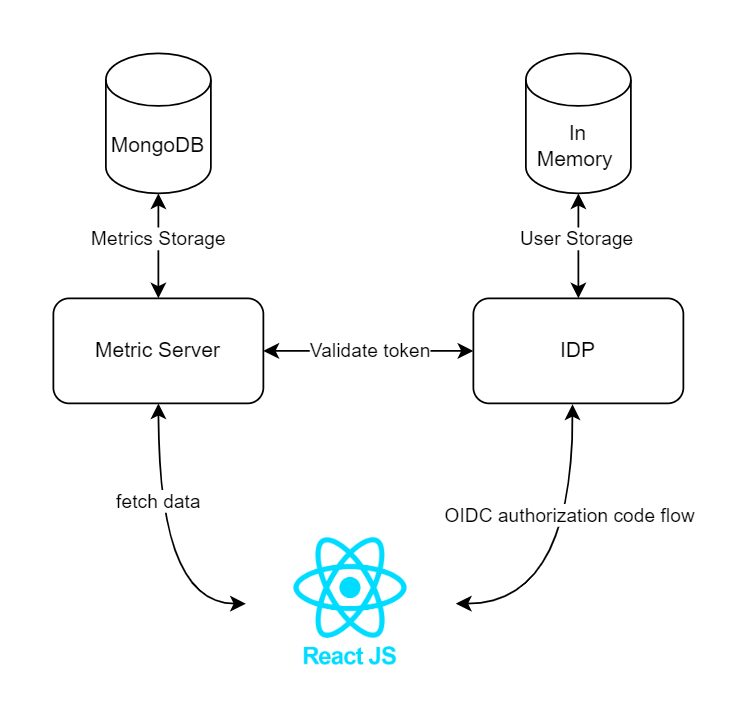

The diagram above was exported from draw.io. Its source (the exported page's mxGraphModel, read from the mxfile embedded in the PNG):
<mxGraphModel dx="819" dy="433" grid="1" gridSize="10" guides="1" tooltips="1" connect="1" arrows="1" fold="1" page="1" pageScale="1" pageWidth="827" pageHeight="1169" math="0" shadow="0">
  <root>
    <mxCell id="0" />
    <mxCell id="1" parent="0" />
    <mxCell id="s5XswM8X9bMI_slxf1cL-1" value="MongoDB" style="shape=cylinder3;whiteSpace=wrap;html=1;boundedLbl=1;backgroundOutline=1;size=15;" vertex="1" parent="1">
      <mxGeometry x="140" y="270" width="60" height="80" as="geometry" />
    </mxCell>
    <mxCell id="s5XswM8X9bMI_slxf1cL-5" style="edgeStyle=orthogonalEdgeStyle;rounded=0;orthogonalLoop=1;jettySize=auto;html=1;entryX=0.5;entryY=1;entryDx=0;entryDy=0;entryPerimeter=0;startArrow=classic;startFill=1;" edge="1" parent="1" source="s5XswM8X9bMI_slxf1cL-2" target="s5XswM8X9bMI_slxf1cL-1">
      <mxGeometry relative="1" as="geometry" />
    </mxCell>
    <mxCell id="s5XswM8X9bMI_slxf1cL-9" value="Metrics Storage" style="edgeLabel;html=1;align=center;verticalAlign=middle;resizable=0;points=[];" vertex="1" connectable="0" parent="s5XswM8X9bMI_slxf1cL-5">
      <mxGeometry x="0.1423" relative="1" as="geometry">
        <mxPoint as="offset" />
      </mxGeometry>
    </mxCell>
    <mxCell id="s5XswM8X9bMI_slxf1cL-13" style="edgeStyle=orthogonalEdgeStyle;rounded=0;orthogonalLoop=1;jettySize=auto;html=1;entryX=0;entryY=0.5;entryDx=0;entryDy=0;curved=1;startArrow=classic;startFill=1;" edge="1" parent="1" source="s5XswM8X9bMI_slxf1cL-2" target="s5XswM8X9bMI_slxf1cL-11">
      <mxGeometry relative="1" as="geometry" />
    </mxCell>
    <mxCell id="s5XswM8X9bMI_slxf1cL-16" value="fetch data" style="edgeLabel;html=1;align=center;verticalAlign=middle;resizable=0;points=[];" vertex="1" connectable="0" parent="s5XswM8X9bMI_slxf1cL-13">
      <mxGeometry x="-0.3209" relative="1" as="geometry">
        <mxPoint as="offset" />
      </mxGeometry>
    </mxCell>
    <mxCell id="s5XswM8X9bMI_slxf1cL-18" style="edgeStyle=orthogonalEdgeStyle;rounded=0;orthogonalLoop=1;jettySize=auto;html=1;entryX=0;entryY=0.5;entryDx=0;entryDy=0;startArrow=classic;startFill=1;" edge="1" parent="1" source="s5XswM8X9bMI_slxf1cL-2" target="s5XswM8X9bMI_slxf1cL-3">
      <mxGeometry relative="1" as="geometry" />
    </mxCell>
    <mxCell id="s5XswM8X9bMI_slxf1cL-19" value="Validate token" style="edgeLabel;html=1;align=center;verticalAlign=middle;resizable=0;points=[];" vertex="1" connectable="0" parent="s5XswM8X9bMI_slxf1cL-18">
      <mxGeometry x="-0.2764" relative="1" as="geometry">
        <mxPoint x="17" as="offset" />
      </mxGeometry>
    </mxCell>
    <mxCell id="s5XswM8X9bMI_slxf1cL-2" value="Metric Server" style="rounded=1;whiteSpace=wrap;html=1;" vertex="1" parent="1">
      <mxGeometry x="110" y="410" width="120" height="60" as="geometry" />
    </mxCell>
    <mxCell id="s5XswM8X9bMI_slxf1cL-15" style="edgeStyle=orthogonalEdgeStyle;rounded=0;orthogonalLoop=1;jettySize=auto;html=1;entryX=1;entryY=0.5;entryDx=0;entryDy=0;curved=1;startArrow=classic;startFill=1;exitX=0.472;exitY=1.008;exitDx=0;exitDy=0;exitPerimeter=0;" edge="1" parent="1" source="s5XswM8X9bMI_slxf1cL-3" target="s5XswM8X9bMI_slxf1cL-11">
      <mxGeometry relative="1" as="geometry" />
    </mxCell>
    <mxCell id="s5XswM8X9bMI_slxf1cL-17" value="OIDC&amp;nbsp;authorization code flow" style="edgeLabel;html=1;align=center;verticalAlign=middle;resizable=0;points=[];" vertex="1" connectable="0" parent="s5XswM8X9bMI_slxf1cL-15">
      <mxGeometry x="-0.2948" y="-2" relative="1" as="geometry">
        <mxPoint as="offset" />
      </mxGeometry>
    </mxCell>
    <mxCell id="s5XswM8X9bMI_slxf1cL-3" value="IDP" style="rounded=1;whiteSpace=wrap;html=1;" vertex="1" parent="1">
      <mxGeometry x="350" y="410" width="120" height="60" as="geometry" />
    </mxCell>
    <mxCell id="s5XswM8X9bMI_slxf1cL-7" style="edgeStyle=orthogonalEdgeStyle;rounded=0;orthogonalLoop=1;jettySize=auto;html=1;entryX=0.5;entryY=0;entryDx=0;entryDy=0;startArrow=classic;startFill=1;" edge="1" parent="1" source="s5XswM8X9bMI_slxf1cL-4" target="s5XswM8X9bMI_slxf1cL-3">
      <mxGeometry relative="1" as="geometry" />
    </mxCell>
    <mxCell id="s5XswM8X9bMI_slxf1cL-10" value="User Storage" style="edgeLabel;html=1;align=center;verticalAlign=middle;resizable=0;points=[];" vertex="1" connectable="0" parent="s5XswM8X9bMI_slxf1cL-7">
      <mxGeometry x="-0.1388" y="-1" relative="1" as="geometry">
        <mxPoint as="offset" />
      </mxGeometry>
    </mxCell>
    <mxCell id="s5XswM8X9bMI_slxf1cL-4" value="In Memory&amp;nbsp;" style="shape=cylinder3;whiteSpace=wrap;html=1;boundedLbl=1;backgroundOutline=1;size=15;" vertex="1" parent="1">
      <mxGeometry x="380" y="270" width="60" height="80" as="geometry" />
    </mxCell>
    <mxCell id="s5XswM8X9bMI_slxf1cL-11" value="" style="shape=image;verticalLabelPosition=bottom;labelBackgroundColor=default;verticalAlign=top;aspect=fixed;imageAspect=0;image=https://bilginc.com/editorFiles/3147aa77.png;" vertex="1" parent="1">
      <mxGeometry x="220" y="545" width="120" height="78.85" as="geometry" />
    </mxCell>
  </root>
</mxGraphModel>